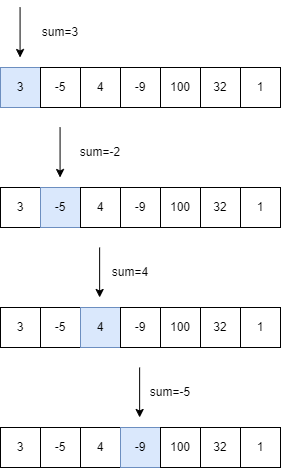

The diagram above was exported from draw.io. Its source (the exported page's mxGraphModel, read from the mxfile embedded in the PNG):
<mxGraphModel dx="1247" dy="649" grid="1" gridSize="10" guides="1" tooltips="1" connect="1" arrows="1" fold="1" page="1" pageScale="1" pageWidth="827" pageHeight="1169" math="0" shadow="0">
  <root>
    <mxCell id="0" />
    <mxCell id="1" parent="0" />
    <mxCell id="DhfSJoB9LajTXXXr5Snj-1" value="3" style="rounded=0;whiteSpace=wrap;html=1;fillColor=#dae8fc;strokeColor=#6c8ebf;" vertex="1" parent="1">
      <mxGeometry x="160" y="80" width="40" height="40" as="geometry" />
    </mxCell>
    <mxCell id="DhfSJoB9LajTXXXr5Snj-2" value="-5" style="rounded=0;whiteSpace=wrap;html=1;" vertex="1" parent="1">
      <mxGeometry x="200" y="80" width="40" height="40" as="geometry" />
    </mxCell>
    <mxCell id="DhfSJoB9LajTXXXr5Snj-3" value="4" style="rounded=0;whiteSpace=wrap;html=1;" vertex="1" parent="1">
      <mxGeometry x="240" y="80" width="40" height="40" as="geometry" />
    </mxCell>
    <mxCell id="DhfSJoB9LajTXXXr5Snj-4" value="-9" style="rounded=0;whiteSpace=wrap;html=1;" vertex="1" parent="1">
      <mxGeometry x="280" y="80" width="40" height="40" as="geometry" />
    </mxCell>
    <mxCell id="DhfSJoB9LajTXXXr5Snj-5" value="100" style="rounded=0;whiteSpace=wrap;html=1;" vertex="1" parent="1">
      <mxGeometry x="320" y="80" width="40" height="40" as="geometry" />
    </mxCell>
    <mxCell id="DhfSJoB9LajTXXXr5Snj-6" value="32" style="rounded=0;whiteSpace=wrap;html=1;" vertex="1" parent="1">
      <mxGeometry x="360" y="80" width="40" height="40" as="geometry" />
    </mxCell>
    <mxCell id="DhfSJoB9LajTXXXr5Snj-7" value="1" style="rounded=0;whiteSpace=wrap;html=1;" vertex="1" parent="1">
      <mxGeometry x="400" y="80" width="40" height="40" as="geometry" />
    </mxCell>
    <mxCell id="DhfSJoB9LajTXXXr5Snj-8" value="3" style="rounded=0;whiteSpace=wrap;html=1;" vertex="1" parent="1">
      <mxGeometry x="160" y="200" width="40" height="40" as="geometry" />
    </mxCell>
    <mxCell id="DhfSJoB9LajTXXXr5Snj-9" value="-5" style="rounded=0;whiteSpace=wrap;html=1;fillColor=#dae8fc;strokeColor=#6c8ebf;" vertex="1" parent="1">
      <mxGeometry x="200" y="200" width="40" height="40" as="geometry" />
    </mxCell>
    <mxCell id="DhfSJoB9LajTXXXr5Snj-10" value="4" style="rounded=0;whiteSpace=wrap;html=1;" vertex="1" parent="1">
      <mxGeometry x="240" y="200" width="40" height="40" as="geometry" />
    </mxCell>
    <mxCell id="DhfSJoB9LajTXXXr5Snj-11" value="-9" style="rounded=0;whiteSpace=wrap;html=1;" vertex="1" parent="1">
      <mxGeometry x="280" y="200" width="40" height="40" as="geometry" />
    </mxCell>
    <mxCell id="DhfSJoB9LajTXXXr5Snj-12" value="100" style="rounded=0;whiteSpace=wrap;html=1;" vertex="1" parent="1">
      <mxGeometry x="320" y="200" width="40" height="40" as="geometry" />
    </mxCell>
    <mxCell id="DhfSJoB9LajTXXXr5Snj-13" value="32" style="rounded=0;whiteSpace=wrap;html=1;" vertex="1" parent="1">
      <mxGeometry x="360" y="200" width="40" height="40" as="geometry" />
    </mxCell>
    <mxCell id="DhfSJoB9LajTXXXr5Snj-14" value="1" style="rounded=0;whiteSpace=wrap;html=1;" vertex="1" parent="1">
      <mxGeometry x="400" y="200" width="40" height="40" as="geometry" />
    </mxCell>
    <mxCell id="DhfSJoB9LajTXXXr5Snj-18" value="" style="endArrow=classic;html=1;rounded=0;" edge="1" parent="1">
      <mxGeometry width="50" height="50" relative="1" as="geometry">
        <mxPoint x="179.57" y="20" as="sourcePoint" />
        <mxPoint x="179.57" y="70" as="targetPoint" />
      </mxGeometry>
    </mxCell>
    <mxCell id="DhfSJoB9LajTXXXr5Snj-19" value="" style="endArrow=classic;html=1;rounded=0;" edge="1" parent="1">
      <mxGeometry width="50" height="50" relative="1" as="geometry">
        <mxPoint x="219.57" y="140" as="sourcePoint" />
        <mxPoint x="219.57" y="190" as="targetPoint" />
      </mxGeometry>
    </mxCell>
    <mxCell id="DhfSJoB9LajTXXXr5Snj-22" value="sum=-2" style="text;html=1;align=center;verticalAlign=middle;whiteSpace=wrap;rounded=0;" vertex="1" parent="1">
      <mxGeometry x="230" y="150" width="60" height="30" as="geometry" />
    </mxCell>
    <mxCell id="DhfSJoB9LajTXXXr5Snj-23" value="sum=3" style="text;html=1;align=center;verticalAlign=middle;whiteSpace=wrap;rounded=0;" vertex="1" parent="1">
      <mxGeometry x="190" y="30" width="60" height="30" as="geometry" />
    </mxCell>
    <mxCell id="DhfSJoB9LajTXXXr5Snj-24" value="3" style="rounded=0;whiteSpace=wrap;html=1;" vertex="1" parent="1">
      <mxGeometry x="160" y="320" width="40" height="40" as="geometry" />
    </mxCell>
    <mxCell id="DhfSJoB9LajTXXXr5Snj-25" value="-5" style="rounded=0;whiteSpace=wrap;html=1;" vertex="1" parent="1">
      <mxGeometry x="200" y="320" width="40" height="40" as="geometry" />
    </mxCell>
    <mxCell id="DhfSJoB9LajTXXXr5Snj-26" value="4" style="rounded=0;whiteSpace=wrap;html=1;fillColor=#dae8fc;strokeColor=#6c8ebf;" vertex="1" parent="1">
      <mxGeometry x="240" y="320" width="40" height="40" as="geometry" />
    </mxCell>
    <mxCell id="DhfSJoB9LajTXXXr5Snj-27" value="-9" style="rounded=0;whiteSpace=wrap;html=1;" vertex="1" parent="1">
      <mxGeometry x="280" y="320" width="40" height="40" as="geometry" />
    </mxCell>
    <mxCell id="DhfSJoB9LajTXXXr5Snj-28" value="100" style="rounded=0;whiteSpace=wrap;html=1;" vertex="1" parent="1">
      <mxGeometry x="320" y="320" width="40" height="40" as="geometry" />
    </mxCell>
    <mxCell id="DhfSJoB9LajTXXXr5Snj-29" value="32" style="rounded=0;whiteSpace=wrap;html=1;" vertex="1" parent="1">
      <mxGeometry x="360" y="320" width="40" height="40" as="geometry" />
    </mxCell>
    <mxCell id="DhfSJoB9LajTXXXr5Snj-30" value="1" style="rounded=0;whiteSpace=wrap;html=1;" vertex="1" parent="1">
      <mxGeometry x="400" y="320" width="40" height="40" as="geometry" />
    </mxCell>
    <mxCell id="DhfSJoB9LajTXXXr5Snj-31" value="sum=4" style="text;html=1;align=center;verticalAlign=middle;whiteSpace=wrap;rounded=0;" vertex="1" parent="1">
      <mxGeometry x="260" y="270" width="60" height="30" as="geometry" />
    </mxCell>
    <mxCell id="DhfSJoB9LajTXXXr5Snj-32" value="" style="endArrow=classic;html=1;rounded=0;" edge="1" parent="1">
      <mxGeometry width="50" height="50" relative="1" as="geometry">
        <mxPoint x="259.13" y="260" as="sourcePoint" />
        <mxPoint x="259.13" y="310" as="targetPoint" />
      </mxGeometry>
    </mxCell>
    <mxCell id="DhfSJoB9LajTXXXr5Snj-34" value="3" style="rounded=0;whiteSpace=wrap;html=1;" vertex="1" parent="1">
      <mxGeometry x="160" y="440" width="40" height="40" as="geometry" />
    </mxCell>
    <mxCell id="DhfSJoB9LajTXXXr5Snj-35" value="-5" style="rounded=0;whiteSpace=wrap;html=1;" vertex="1" parent="1">
      <mxGeometry x="200" y="440" width="40" height="40" as="geometry" />
    </mxCell>
    <mxCell id="DhfSJoB9LajTXXXr5Snj-36" value="4" style="rounded=0;whiteSpace=wrap;html=1;" vertex="1" parent="1">
      <mxGeometry x="240" y="440" width="40" height="40" as="geometry" />
    </mxCell>
    <mxCell id="DhfSJoB9LajTXXXr5Snj-37" value="-9" style="rounded=0;whiteSpace=wrap;html=1;fillColor=#dae8fc;strokeColor=#6c8ebf;" vertex="1" parent="1">
      <mxGeometry x="280" y="440" width="40" height="40" as="geometry" />
    </mxCell>
    <mxCell id="DhfSJoB9LajTXXXr5Snj-38" value="100" style="rounded=0;whiteSpace=wrap;html=1;" vertex="1" parent="1">
      <mxGeometry x="320" y="440" width="40" height="40" as="geometry" />
    </mxCell>
    <mxCell id="DhfSJoB9LajTXXXr5Snj-39" value="32" style="rounded=0;whiteSpace=wrap;html=1;" vertex="1" parent="1">
      <mxGeometry x="360" y="440" width="40" height="40" as="geometry" />
    </mxCell>
    <mxCell id="DhfSJoB9LajTXXXr5Snj-40" value="1" style="rounded=0;whiteSpace=wrap;html=1;" vertex="1" parent="1">
      <mxGeometry x="400" y="440" width="40" height="40" as="geometry" />
    </mxCell>
    <mxCell id="DhfSJoB9LajTXXXr5Snj-41" value="sum=-5" style="text;html=1;align=center;verticalAlign=middle;whiteSpace=wrap;rounded=0;" vertex="1" parent="1">
      <mxGeometry x="300" y="390" width="60" height="30" as="geometry" />
    </mxCell>
    <mxCell id="DhfSJoB9LajTXXXr5Snj-42" value="" style="endArrow=classic;html=1;rounded=0;" edge="1" parent="1">
      <mxGeometry width="50" height="50" relative="1" as="geometry">
        <mxPoint x="299.13" y="380" as="sourcePoint" />
        <mxPoint x="299.13" y="430" as="targetPoint" />
      </mxGeometry>
    </mxCell>
  </root>
</mxGraphModel>